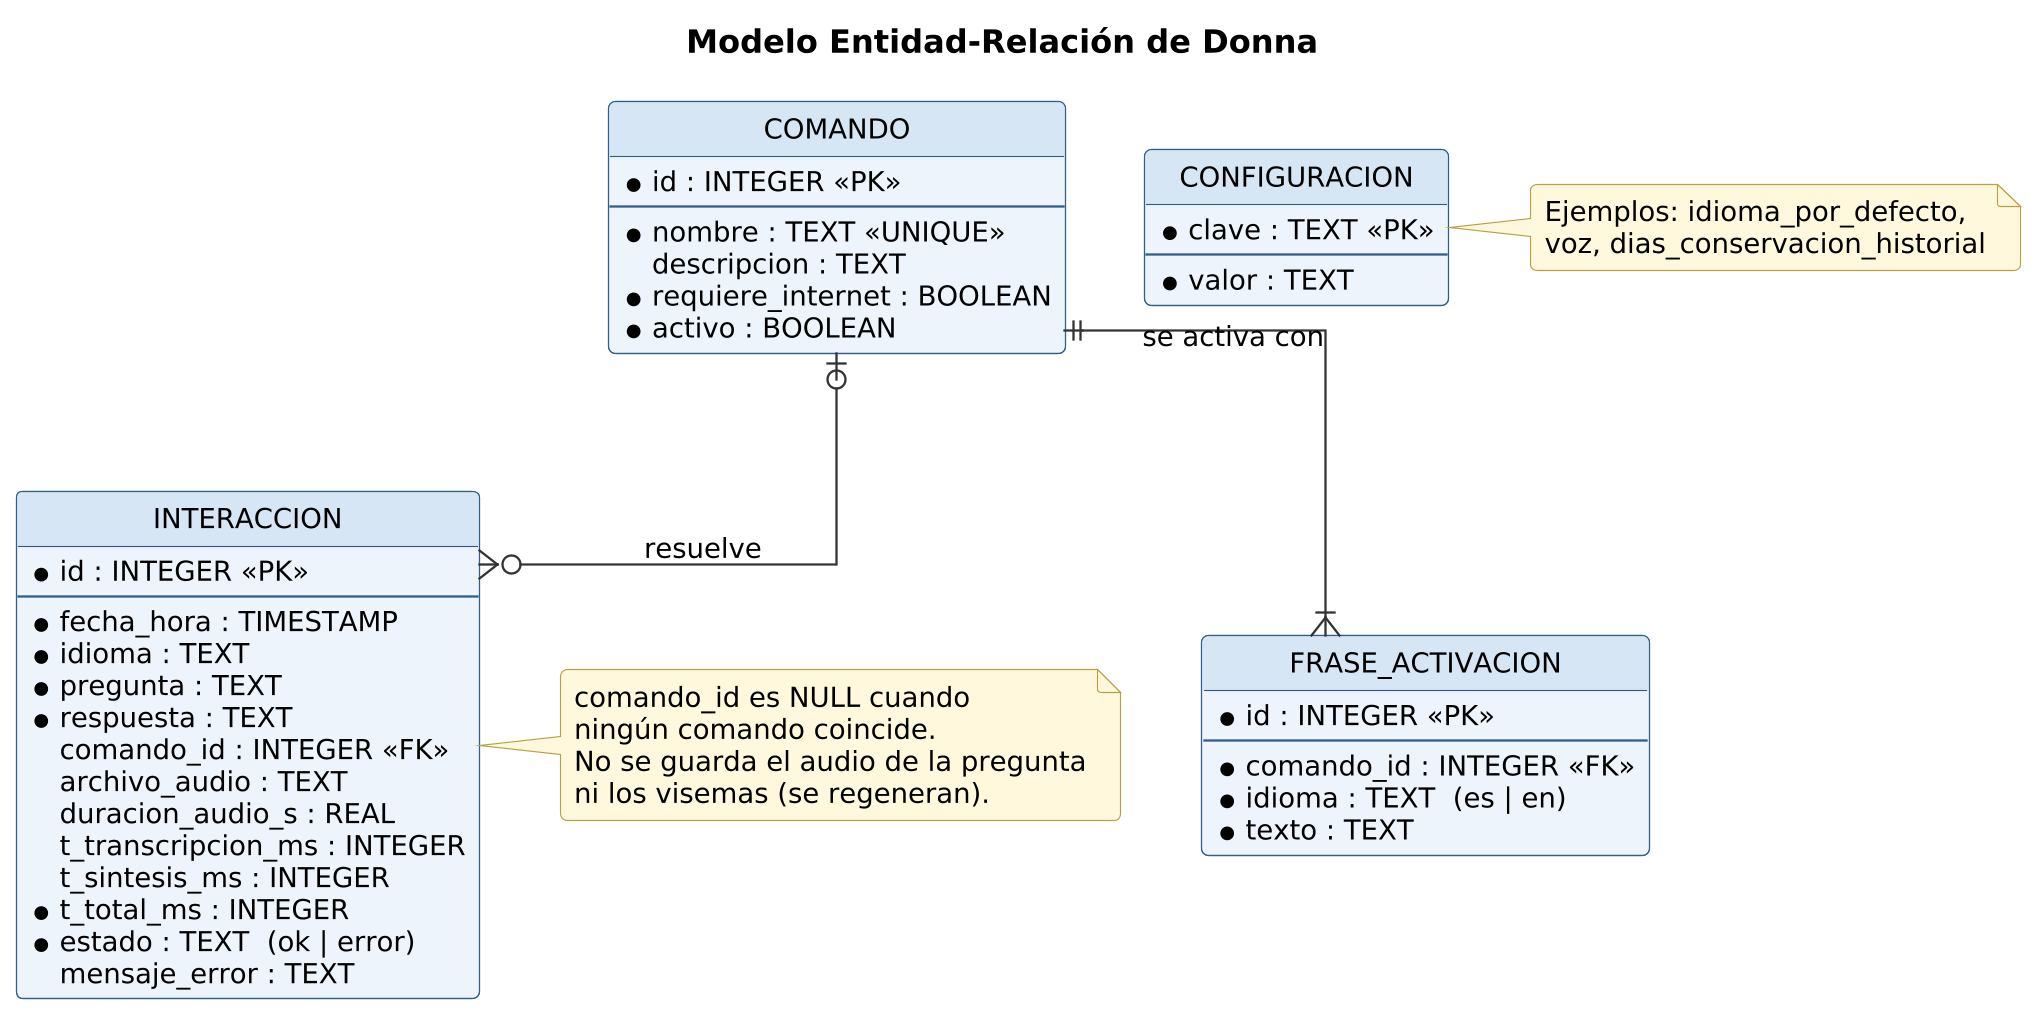

The diagram above was rendered by PlantUML. Its source (embedded in the PNG):
@startuml
!include comun.iuml
title Modelo Entidad-Relación de Donna
hide circle
skinparam linetype ortho
skinparam EntityBackgroundColor #EEF4FB
skinparam EntityBorderColor #2F5F8F

entity "COMANDO" as COMANDO {
  * id : INTEGER <<PK>>
  --
  * nombre : TEXT <<UNIQUE>>
  descripcion : TEXT
  * requiere_internet : BOOLEAN
  * activo : BOOLEAN
}

entity "FRASE_ACTIVACION" as FRASE {
  * id : INTEGER <<PK>>
  --
  * comando_id : INTEGER <<FK>>
  * idioma : TEXT  (es | en)
  * texto : TEXT
}

entity "INTERACCION" as INTER {
  * id : INTEGER <<PK>>
  --
  * fecha_hora : TIMESTAMP
  * idioma : TEXT
  * pregunta : TEXT
  * respuesta : TEXT
  comando_id : INTEGER <<FK>>
  archivo_audio : TEXT
  duracion_audio_s : REAL
  t_transcripcion_ms : INTEGER
  t_sintesis_ms : INTEGER
  * t_total_ms : INTEGER
  * estado : TEXT  (ok | error)
  mensaje_error : TEXT
}

entity "CONFIGURACION" as CONF {
  * clave : TEXT <<PK>>
  --
  * valor : TEXT
}

COMANDO ||--|{ FRASE : "se activa con"
COMANDO |o--o{ INTER : "resuelve"

note right of INTER
  comando_id es NULL cuando
  ningún comando coincide.
  No se guarda el audio de la pregunta
  ni los visemas (se regeneran).
end note

note right of CONF
  Ejemplos: idioma_por_defecto,
  voz, dias_conservacion_historial
end note
@enduml